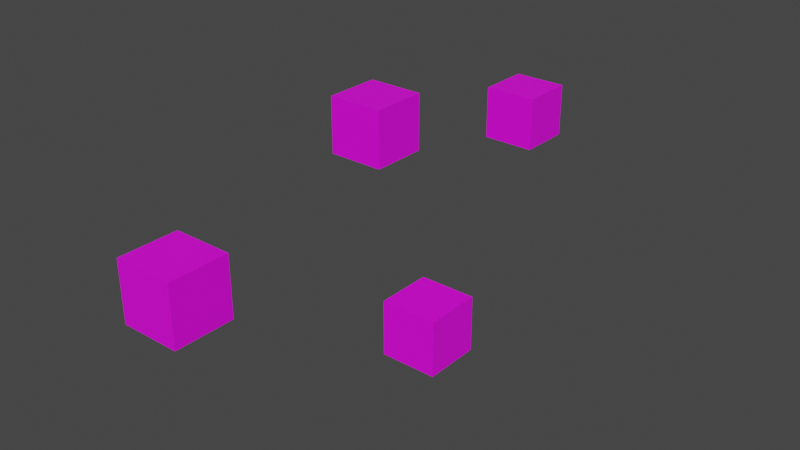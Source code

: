 # Source: test.blend  (saved by Blender 3.6.14; exported with 4.5.12 LTS)
import bpy
from mathutils import Matrix  # noqa: F401  (used for matrix-valued properties, if any)

bpy.ops.wm.read_factory_settings(use_empty=True)
scene = bpy.context.scene
scene.name = 'Scene'

# ---- collections
col_collection = bpy.data.collections.new('Collection'); scene.collection.children.link(col_collection)

# ---- materials (node trees are filled in below, after node groups)
mat_x = bpy.data.materials.new('材質')
mat_x.use_transparent_shadow = False

# ---- material node trees
mat_x.use_nodes = True; mat_x.node_tree.nodes.clear()
_N = mat_x.node_tree.nodes; _L = mat_x.node_tree.links
n0 = _N.new('ShaderNodeOutputMaterial'); n0.name = '材質輸出'; n0.location = (300, 300)
n1 = _N.new('ShaderNodeBsdfPrincipled'); n1.name = 'Principled BSDF'; n1.location = (10, 300)
n1.distribution = 'GGX'
n1.subsurface_method = 'RANDOM_WALK_SKIN'
n1.inputs[3].default_value = 1.45
n1.inputs[27].default_value = (0.0, 0.0, 0.0, 1.0)
n1.inputs[28].default_value = 1.0
n2 = _N.new('ShaderNodeMapping'); n2.name = '映射方法'; n2.location = (-526, 285)
n3 = _N.new('ShaderNodeTexCoord'); n3.name = '紋理座標'; n3.location = (-706, 285)
n4 = _N.new('ShaderNodeTexImage'); n4.name = '影像紋理'; n4.location = (-346, 285)
_L.new(n1.outputs[0], n0.inputs[0])
_L.new(n4.outputs[0], n1.inputs[0])
_L.new(n2.outputs[0], n4.inputs[0])
_L.new(n3.outputs[2], n2.inputs[0])
n0.is_active_output = True

# ---- world
world_world = bpy.data.worlds.new('World'); scene.world = world_world
world_world.use_nodes = True; world_world.node_tree.nodes.clear()
_N = world_world.node_tree.nodes; _L = world_world.node_tree.links
n0 = _N.new('ShaderNodeOutputWorld'); n0.name = 'World Output'; n0.location = (300, 300)
n1 = _N.new('ShaderNodeBackground'); n1.name = 'Background'; n1.location = (10, 300)
n1.inputs[0].default_value = (0.05088, 0.05088, 0.05088, 1.0)
_L.new(n1.outputs[0], n0.inputs[0])
n0.is_active_output = True
world_world.color = (0.05088, 0.05088, 0.05088)
world_world.use_sun_shadow = False
world_world.sun_shadow_jitter_overblur = 0.0

# ---- meshes
me_x = bpy.data.meshes.new('立方體')
me_x.from_pydata([(-1.0, -1.0, -1.0), (-1.0, -1.0, 1.0), (-1.0, 1.0, -1.0), (-1.0, 1.0, 1.0), (1.0, -1.0, -1.0), (1.0, -1.0, 1.0), (1.0, 1.0, -1.0), (1.0, 1.0, 1.0)], [], [(0, 1, 3, 2), (2, 3, 7, 6), (6, 7, 5, 4), (4, 5, 1, 0), (2, 6, 4, 0), (7, 3, 1, 5)])
_uv = me_x.uv_layers.new(name='UVMap')
_uv.uv.foreach_set('vector', [0.375, 0.0, 0.625, 0.0, 0.625, 0.25, 0.375, 0.25, 0.375, 0.25, 0.625, 0.25, 0.625, 0.5, 0.2969, 0.5, 0.2969, 0.5, 0.625, 0.5, 0.625, 0.75, 0.2969, 0.75, 0.2969, 0.75, 0.625, 0.75, 0.625, 1.0, 0.375, 1.0, 0.04688, 0.5, 0.2969, 0.5, 0.2969, 0.75, 0.04688, 0.75, 0.625, 0.5, 0.875, 0.5, 0.875, 0.75, 0.625, 0.75])
me_x.materials.append(mat_x)
me_x.update()
me_001 = bpy.data.meshes.new('立方體.001')
me_001.from_pydata([(-1.0, -1.0, -1.0), (-1.0, -1.0, 1.0), (-1.0, 1.0, -1.0), (-1.0, 1.0, 1.0), (1.0, -1.0, -1.0), (1.0, -1.0, 1.0), (1.0, 1.0, -1.0), (1.0, 1.0, 1.0)], [], [(0, 1, 3, 2), (2, 3, 7, 6), (6, 7, 5, 4), (4, 5, 1, 0), (2, 6, 4, 0), (7, 3, 1, 5)])
_uv = me_001.uv_layers.new(name='UVMap')
_uv.uv.foreach_set('vector', [0.375, 0.0, 0.625, 0.0, 0.625, 0.25, 0.375, 0.25, 0.375, 0.25, 0.625, 0.25, 0.625, 0.5, 0.2969, 0.5, 0.2969, 0.5, 0.625, 0.5, 0.625, 0.75, 0.2969, 0.75, 0.2969, 0.75, 0.625, 0.75, 0.625, 1.0, 0.375, 1.0, 0.04688, 0.5, 0.2969, 0.5, 0.2969, 0.75, 0.04688, 0.75, 0.625, 0.5, 0.875, 0.5, 0.875, 0.75, 0.625, 0.75])
me_001.materials.append(mat_x)
me_001.update()
me_002 = bpy.data.meshes.new('立方體.002')
me_002.from_pydata([(-1.0, -1.0, -1.0), (-1.0, -1.0, 1.0), (-1.0, 1.0, -1.0), (-1.0, 1.0, 1.0), (1.0, -1.0, -1.0), (1.0, -1.0, 1.0), (1.0, 1.0, -1.0), (1.0, 1.0, 1.0)], [], [(0, 1, 3, 2), (2, 3, 7, 6), (6, 7, 5, 4), (4, 5, 1, 0), (2, 6, 4, 0), (7, 3, 1, 5)])
_uv = me_002.uv_layers.new(name='UVMap')
_uv.uv.foreach_set('vector', [0.375, 0.0, 0.625, 0.0, 0.625, 0.25, 0.375, 0.25, 0.375, 0.25, 0.625, 0.25, 0.625, 0.5, 0.2969, 0.5, 0.2969, 0.5, 0.625, 0.5, 0.625, 0.75, 0.2969, 0.75, 0.2969, 0.75, 0.625, 0.75, 0.625, 1.0, 0.375, 1.0, 0.04688, 0.5, 0.2969, 0.5, 0.2969, 0.75, 0.04688, 0.75, 0.625, 0.5, 0.875, 0.5, 0.875, 0.75, 0.625, 0.75])
me_002.materials.append(mat_x)
me_002.update()
me_003 = bpy.data.meshes.new('立方體.003')
me_003.from_pydata([(-1.0, -1.0, -1.0), (-1.0, -1.0, 1.0), (-1.0, 1.0, -1.0), (-1.0, 1.0, 1.0), (1.0, -1.0, -1.0), (1.0, -1.0, 1.0), (1.0, 1.0, -1.0), (1.0, 1.0, 1.0)], [], [(0, 1, 3, 2), (2, 3, 7, 6), (6, 7, 5, 4), (4, 5, 1, 0), (2, 6, 4, 0), (7, 3, 1, 5)])
_uv = me_003.uv_layers.new(name='UVMap')
_uv.uv.foreach_set('vector', [0.375, 0.0, 0.625, 0.0, 0.625, 0.25, 0.375, 0.25, 0.375, 0.25, 0.625, 0.25, 0.625, 0.5, 0.2969, 0.5, 0.2969, 0.5, 0.625, 0.5, 0.625, 0.75, 0.2969, 0.75, 0.2969, 0.75, 0.625, 0.75, 0.625, 1.0, 0.375, 1.0, 0.04688, 0.5, 0.2969, 0.5, 0.2969, 0.75, 0.04688, 0.75, 0.625, 0.5, 0.875, 0.5, 0.875, 0.75, 0.625, 0.75])
me_003.materials.append(mat_x)
me_003.update()

# ---- objects
ob_x = bpy.data.objects.new('立方體', me_x)
ob_001 = bpy.data.objects.new('立方體.001', me_001)
ob_002 = bpy.data.objects.new('立方體.002', me_002)
ob_003 = bpy.data.objects.new('立方體.003', me_003)

# ---- transforms, parenting, visibility, modifiers, constraints
ob_x.location = (0.0, 0.0, 0.0)
ob_001.location = (-3.05, 9.629, 3.706)
ob_002.location = (-1.824, -8.31, 4.424)
ob_003.location = (-3.421, 1.48, 5.62)

# ---- collection membership
col_collection.objects.link(ob_x)
col_collection.objects.link(ob_001)
col_collection.objects.link(ob_002)
col_collection.objects.link(ob_003)

# ---- scene / render settings (as saved in the file)
scene.frame_start = 1; scene.frame_end = 250; scene.frame_set(1)
scene.render.engine = 'BLENDER_EEVEE_NEXT'
scene.cycles.sampling_pattern = 'TABULATED_SOBOL'
scene.view_settings.view_transform = 'Filmic'
bpy.context.view_layer.update()

# ---- added for rendering (the .blend has no active camera and no usable light): camera, sun
cam_auto = bpy.data.cameras.new('AutoCamera')
cam_auto.lens = 50.0
cam_auto.sensor_width = 36.0
cam_auto.clip_end = 1000.0
ob_auto_camera = bpy.data.objects.new('AutoCamera', cam_auto)
scene.collection.objects.link(ob_auto_camera)
ob_auto_camera.location = (18.6656, -23.7918, 19.1111)
ob_auto_camera.rotation_euler = (1.09748, -7.21219e-08, 0.694738)
scene.camera = ob_auto_camera
light_auto_sun = bpy.data.lights.new('AutoSun', 'SUN')
light_auto_sun.energy = 3.0
light_auto_sun.angle = 0.0523599
ob_auto_sun = bpy.data.objects.new('AutoSun', light_auto_sun)
scene.collection.objects.link(ob_auto_sun)
ob_auto_sun.rotation_euler = (0.872665, 0.174533, 0.523599)
bpy.context.view_layer.update()
